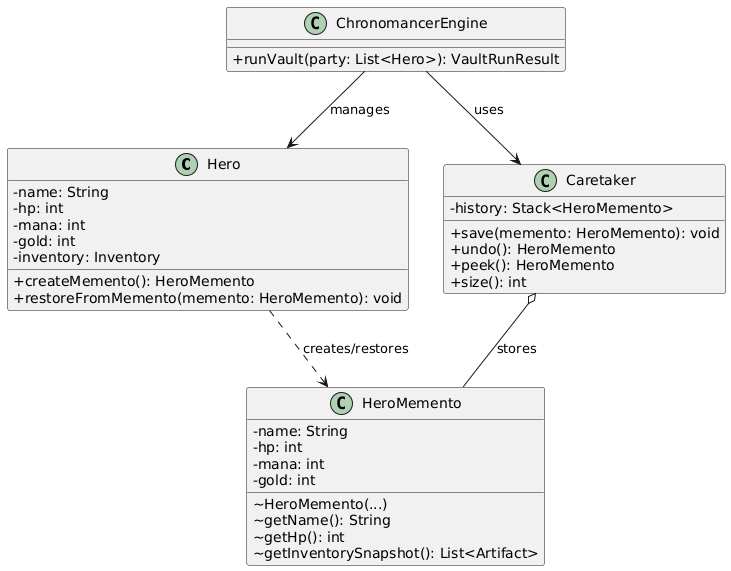

The diagram above was rendered by PlantUML. Its source (embedded in the PNG):
@startuml
skinparam classAttributeIconSize 0

class Hero {
    -name: String
    -hp: int
    -mana: int
    -gold: int
    -inventory: Inventory
    +createMemento(): HeroMemento
    +restoreFromMemento(memento: HeroMemento): void
}

class HeroMemento {
    -name: String
    -hp: int
    -mana: int
    -gold: int
    ~HeroMemento(...)
    ~getName(): String
    ~getHp(): int
    ~getInventorySnapshot(): List<Artifact>
}

class Caretaker {
    -history: Stack<HeroMemento>
    +save(memento: HeroMemento): void
    +undo(): HeroMemento
    +peek(): HeroMemento
    +size(): int
}

class ChronomancerEngine {
    +runVault(party: List<Hero>): VaultRunResult
}

Hero ..> HeroMemento : creates/restores
Caretaker o-- HeroMemento : stores
ChronomancerEngine --> Hero : manages
ChronomancerEngine --> Caretaker : uses
@enduml